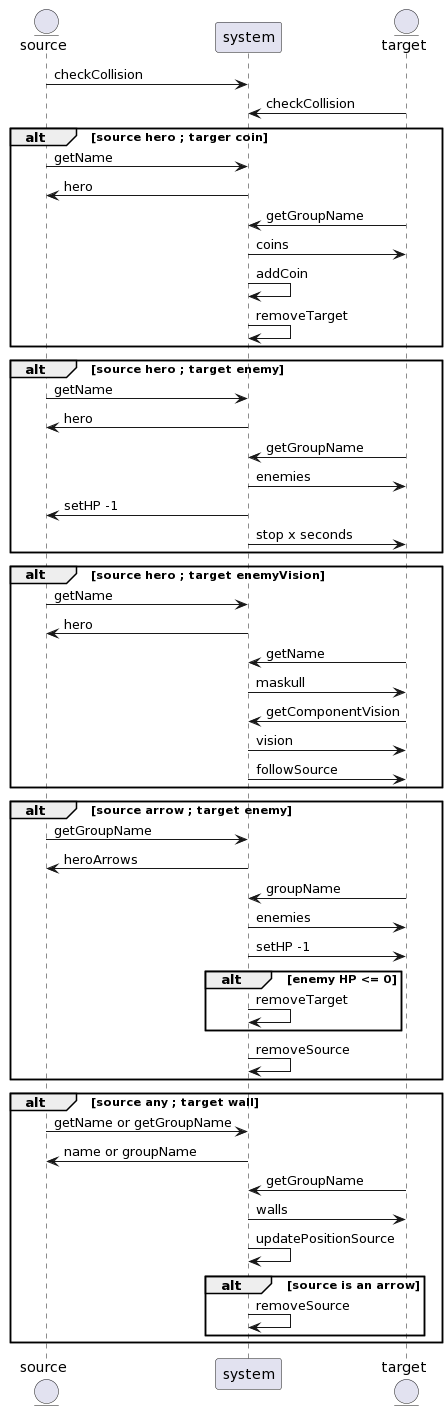

The diagram above was rendered by PlantUML. Its source (embedded in the PNG):
@startuml
entity source
participant system
entity target

source -> system : checkCollision
target -> system : checkCollision

alt source hero ; targer coin
  source -> system : getName
  system -> source : hero
  target -> system : getGroupName
  system -> target : coins
  system -> system : addCoin
  system -> system : removeTarget
end

alt source hero ; target enemy
  source -> system : getName
  system -> source : hero
  target -> system : getGroupName
  system -> target : enemies
  system -> source : setHP -1
  system -> target : stop x seconds
end

alt source hero ; target enemyVision
  source -> system : getName
  system -> source : hero
  target -> system : getName
  system -> target : maskull
  target -> system : getComponentVision
  system -> target : vision
  system -> target : followSource
end

alt source arrow ; target enemy
 source -> system : getGroupName
 system -> source : heroArrows
 target -> system : groupName
 system -> target : enemies
 system -> target : setHP -1
 alt enemy HP <= 0
   system -> system : removeTarget
 end
 system -> system : removeSource
end

alt source any ; target wall
 source -> system : getName or getGroupName
 system -> source : name or groupName
 target -> system : getGroupName
 system -> target : walls
 system -> system : updatePositionSource
 alt source is an arrow
  system -> system : removeSource
 end
end
@enduml